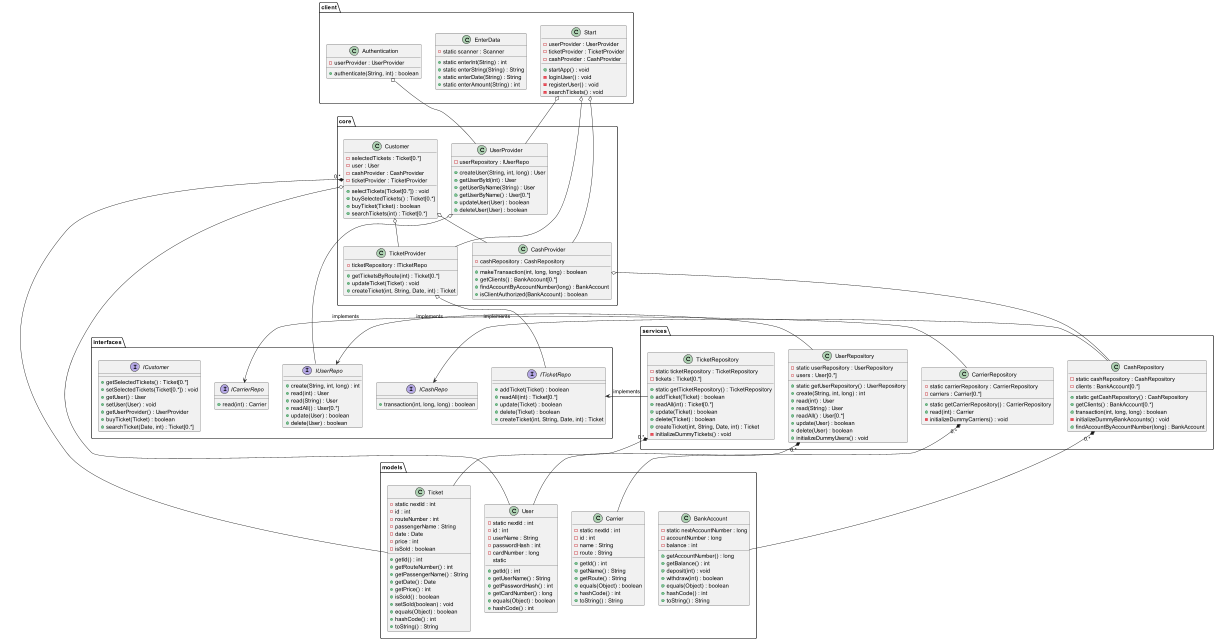

The diagram above was rendered by PlantUML. Its source (embedded in the PNG):
@startuml
package client {
    class Authentication {
        - userProvider : UserProvider
        + authenticate(String, int) : boolean
    }
    class EnterData {
        - static scanner : Scanner
        + static enterInt(String) : int
        + static enterString(String) : String
        + static enterDate(String) : String
        + static enterAmount(String) : int
    }
    class Start {
        - userProvider : UserProvider
        - ticketProvider : TicketProvider
        - cashProvider : CashProvider
        + startApp() : void
        - loginUser() : void
        - registerUser() : void
        - searchTickets() : void
    }
}
package core {
    class CashProvider {
        - cashRepository : CashRepository
        + makeTransaction(int, long, long) : boolean
        + getClients() : BankAccount[0.*]
        + findAccountByAccountNumber(long) : BankAccount
        + isClientAuthorized(BankAccount) : boolean
    }
    class Customer {
        - selectedTickets : Ticket[0.*]
        - user : User
        - cashProvider : CashProvider
        - ticketProvider : TicketProvider
        + selectTickets(Ticket[0.*]) : void
        + buySelectedTickets() : Ticket[0.*]
        + buyTicket(Ticket) : boolean
        + searchTickets(int) : Ticket[0.*]
    }
    class TicketProvider {
        - ticketRepository : ITicketRepo
        + getTicketsByRoute(int) : Ticket[0.*]
        + updateTicket(Ticket) : void
        + createTicket(int, String, Date, int) : Ticket
    }
    class UserProvider {
        - userRepository : IUserRepo
        + createUser(String, int, long) : User
        + getUserById(int) : User
        + getUserByName(String) : User
        + getUserByName() : User[0.*]
        + updateUser(User) : boolean
        + deleteUser(User) : boolean
    }
}
package interfaces {
    interface ICarrierRepo {
        + read(int) : Carrier
    }
    interface ICashRepo {
        + transaction(int, long, long) : boolean
    }
    interface ICustomer {
        + getSelectedTickets() : Ticket[0.*]
        + setSelectedTickets(Ticket[0.*]) : void
        + getUser() : User
        + setUser(User) : void
        + getUserProvider() : UserProvider
        + buyTicket(Ticket) : boolean
        + searchTicket(Date, int) : Ticket[0.*]
    }
    interface ITicketRepo {
        + addTicket(Ticket) : boolean
        + readAll(int) : Ticket[0.*]
        + update(Ticket) : boolean
        + delete(Ticket) : boolean
        + createTicket(int, String, Date, int) : Ticket
    }
    interface IUserRepo {
        + create(String, int, long) : int
        + read(int) : User
        + read(String) : User
        + readAll() : User[0.*]
        + update(User) : boolean
        + delete(User) : boolean
    }
}
package models {
    class BankAccount {
        - static nextAccountNumber : long
        - accountNumber : long
        - balance : int
        + getAccountNumber() : long
        + getBalance() : int
        + deposit(int) : void
        + withdraw(int) : boolean
        + equals(Object) : boolean
        + hashCode() : int
        + toString() : String
    }
    class Carrier {
        - static nextId : int
        - id : int
        - name : String
        - route : String
        + getId() : int
        + getName() : String
        + getRoute() : String
        + equals(Object) : boolean
        + hashCode() : int
        + toString() : String
    }
    class Ticket {
        - static nextId : int
        - id : int
        - routeNumber : int
        - passengerName : String
        - date : Date
        - price : int
        - isSold : boolean
        + getId() : int
        + getRouteNumber() : int
        + getPassengerName() : String
        + getDate() : Date
        + getPrice() : int
        + isSold() : boolean
        + setSold(boolean) : void
        + equals(Object) : boolean
        + hashCode() : int
        + toString() : String
    }
    class User {
        - static nextId : int
        - id : int
        - userName : String
        - passwordHash : int
        - cardNumber : long
        + getId() : int
        + getUserName() : String
        + getPasswordHash() : int
        + getCardNumber() : long
        + equals(Object) : boolean
        + hashCode() : int
        static
   }
}
package services {
    class CarrierRepository {
        - static carrierRepository : CarrierRepository
        - carriers : Carrier[0.*]
        + static getCarrierRepository() : CarrierRepository
        + read(int) : Carrier
        - initializeDummyCarriers() : void
    }
    class CashRepository {
        - static cashRepository : CashRepository
        - clients : BankAccount[0.*]
        + static getCashRepository() : CashRepository
        + getClients() : BankAccount[0.*]
        + transaction(int, long, long) : boolean
        - initializeDummyBankAccounts() : void
        + findAccountByAccountNumber(long) : BankAccount
    }
    class TicketRepository {
        - static ticketRepository : TicketRepository
        - tickets : Ticket[0.*]
        + static getTicketRepository() : TicketRepository
        + addTicket(Ticket) : boolean
        + readAll(int) : Ticket[0.*]
        + update(Ticket) : boolean
        + delete(Ticket) : boolean
        + createTicket(int, String, Date, int) : Ticket
        - initializeDummyTickets() : void
    }
    class UserRepository {
        - static userRepository : UserRepository
        - users : User[0.*]
        + static getUserRepository() : UserRepository
        + create(String, int, long) : int
        + read(int) : User
        + read(String) : User
        + readAll() : User[0.*]
        + update(User) : boolean
        + delete(User) : boolean
        + initializeDummyUsers() : void
    }
}

Authentication o-- UserProvider
Start o-- UserProvider
Start o-- TicketProvider
Start o-- CashProvider

CashProvider o-- CashRepository
Customer o-- User
Customer o-- CashProvider
Customer o-- TicketProvider
Customer "0.*" *-- Ticket
TicketProvider o-- ITicketRepo
UserProvider o-- IUserRepo

CarrierRepository -> ICarrierRepo : implements
CarrierRepository "0.*" *-- Carrier
CashRepository -> ICashRepo : implements
CashRepository "0.*" *-- BankAccount
TicketRepository -> ITicketRepo : implements
TicketRepository "0.*" *-- Ticket
UserRepository -> IUserRepo : implements
UserRepository "0.*" *-- User
@enduml